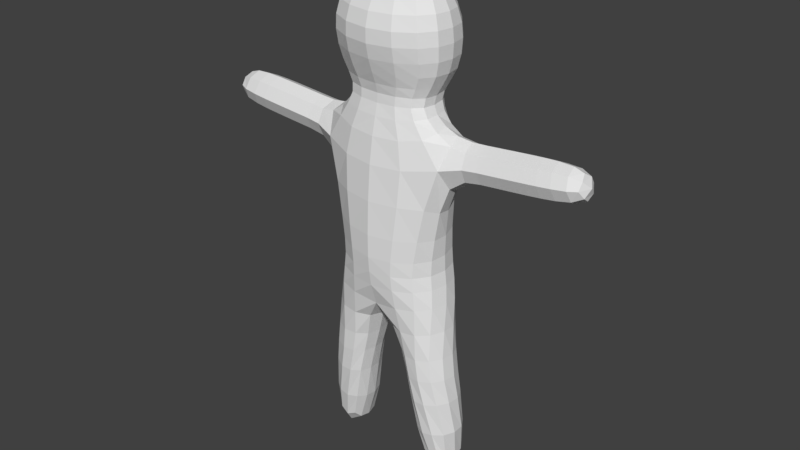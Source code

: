 # Source: rig2.blend  (saved by Blender 2.77.0; exported with 4.5.12 LTS)
import bpy
from mathutils import Matrix  # noqa: F401  (used for matrix-valued properties, if any)

bpy.ops.wm.read_factory_settings(use_empty=True)
scene = bpy.context.scene
scene.name = 'Scene'

# ---- collections
col_collection_1 = bpy.data.collections.new('Collection 1'); scene.collection.children.link(col_collection_1)

# ---- materials (node trees are filled in below, after node groups)
mat_material = bpy.data.materials.new('Material')
mat_material.alpha_threshold = 0.0
mat_material.use_transparent_shadow = False
mat_material.roughness = 0.5
mat_material.line_color = (0.0, 0.0, 0.0, 1.0)

# ---- material node trees

# ---- world
world_world = bpy.data.worlds.new('World'); scene.world = world_world
world_world.color = (0.05088, 0.05088, 0.05088)
world_world.use_sun_shadow = False
world_world.sun_shadow_jitter_overblur = 0.0
world_world.cycles.sampling_method = 'MANUAL'

# ---- meshes
me_cube_001 = bpy.data.meshes.new('Cube.001')
me_cube_001.from_pydata([(-0.4607, -0.06645, 0.7374), (-0.4351, -0.3627, 0.7941), (-0.641, -0.006945, 1.157), (-0.5645, -0.3363, 1.158), (-0.5474, 0.331, 1.154), (-0.4052, 0.2706, 0.9534), (-0.7933, -0.251, -3.324), (-0.636, -0.0163, -0.9287), (-0.5114, 0.2504, -3.378), (-0.5684, -0.4372, -1.2), (-0.6036, 0.2832, -1.197), (-0.547, 0.2877, 0.3224), (-0.6102, -0.01916, 0.02652), (-0.7869, -0.3207, 0.3484), (-0.936, -0.001282, -3.296), (-0.5097, -0.25, -3.378), (-0.4763, -0.402, -0.9287), (-0.4763, 0.3694, -0.9287), (-0.7314, -0.01386, 0.645), (-1.092, 0.2899, 0.3714), (-1.156, -0.017, 0.07556), (-1.093, -0.3195, 0.3759), (-1.029, -0.01268, 0.6718), (-1.32, 0.2908, 0.3919), (-1.383, -0.0161, 0.09602), (-1.32, -0.3186, 0.3964), (-1.257, -0.01178, 0.6922), (-1.581, 0.2918, 0.4154), (-1.644, -0.01507, 0.1195), (-1.581, -0.3176, 0.4198), (-1.518, -0.01075, 0.7157), (-1.854, 0.2871, 0.4399), (-1.916, -0.01395, 0.1497), (-1.854, -0.3107, 0.4443), (-1.792, -0.009714, 0.7345), (-2.155, -0.008723, 0.7109), (-2.206, -0.2529, 0.4755), (-2.256, -0.01216, 0.2366), (-2.205, 0.232, 0.472), (-0.6265, -0.01736, -0.5757), (-0.5269, 0.2689, -0.4879), (-0.5602, -0.38, -0.5835), (-0.3687, 0.000702, -3.405), (-0.6938, -0.01113, -1.189), (-0.795, 0.2494, -3.323), (-0.3011, -0.33, -2.296), (-0.5567, -0.3936, -2.321), (-0.819, -0.1809, -2.287), (-0.7693, 0.1543, -2.307), (-0.4574, 0.2767, -2.361), (-0.3011, 0.005219, -2.316), (-0.1927, -0.2686, -1.929), (-0.7498, -0.2365, -1.911), (-0.1927, 0.06771, -1.949), (-0.4685, -0.4197, -1.942), (-0.7349, 0.09982, -1.93), (-0.4388, 0.2528, -1.981), (-0.4052, -0.3219, 0.9534), (-0.4308, -0.02569, 0.8967), (-0.4351, 0.2298, 0.7941), (-0.6672, -0.03901, 1.766), (-0.5486, -0.3955, 1.763), (-0.535, 0.323, 1.757), (-0.4729, -0.0465, 2.087), (-0.3994, -0.2338, 2.084), (-0.3938, 0.1426, 2.08), (-0.5843, -0.4223, 1.486), (-0.6983, -0.02548, 1.487), (-0.5667, 0.3794, 1.48), (0.0, -0.3848, 0.7374), (0.4607, -0.06645, 0.7374), (0.0, 0.2519, 0.7374), (0.4351, -0.3627, 0.7941), (0.0, -0.4644, 1.131), (0.641, -0.006945, 1.157), (0.0, 0.4726, 1.118), (0.5645, -0.3363, 1.158), (0.5474, 0.331, 1.154), (0.4052, 0.2706, 0.9534), (0.7933, -0.251, -3.324), (0.0, -0.5617, -0.9287), (0.636, -0.0163, -0.9287), (0.5114, 0.2504, -3.378), (0.5684, -0.4372, -1.2), (0.6036, 0.2832, -1.197), (0.547, 0.2877, 0.3224), (0.0, 0.4063, 0.3892), (0.6102, -0.01916, 0.02652), (0.7869, -0.3207, 0.3484), (0.0, -0.5688, 0.3094), (0.0, 0.5291, -0.9287), (0.936, -0.001282, -3.296), (0.5097, -0.25, -3.378), (0.4763, -0.402, -0.9287), (0.4763, 0.3694, -0.9287), (0.7314, -0.01386, 0.645), (1.092, 0.2899, 0.3714), (1.156, -0.017, 0.07556), (1.093, -0.3195, 0.3759), (1.029, -0.01268, 0.6718), (1.32, 0.2908, 0.3919), (1.383, -0.0161, 0.09602), (1.32, -0.3186, 0.3964), (1.257, -0.01178, 0.6922), (1.581, 0.2918, 0.4154), (1.644, -0.01507, 0.1195), (1.581, -0.3176, 0.4198), (1.518, -0.01075, 0.7157), (1.854, 0.2871, 0.4399), (1.916, -0.01395, 0.1497), (1.854, -0.3107, 0.4443), (1.792, -0.009714, 0.7345), (2.155, -0.008723, 0.7109), (2.206, -0.2529, 0.4755), (2.256, -0.01216, 0.2366), (2.205, 0.232, 0.472), (0.0, 0.4056, -0.5904), (0.6265, -0.01736, -0.5757), (0.0, -0.6053, -0.6298), (0.5269, 0.2689, -0.4879), (0.5602, -0.38, -0.5835), (0.0, 0.4298, -1.273), (0.3687, 0.000702, -3.405), (0.0, -0.4687, -1.273), (0.6938, -0.01113, -1.189), (0.795, 0.2494, -3.323), (0.0, -0.0163, -1.213), (0.3011, -0.33, -2.296), (0.5567, -0.3936, -2.321), (0.819, -0.1809, -2.287), (0.7693, 0.1543, -2.307), (0.4574, 0.2767, -2.361), (0.3011, 0.005219, -2.316), (0.1927, -0.2686, -1.929), (0.7498, -0.2365, -1.911), (0.1927, 0.06771, -1.949), (0.4685, -0.4197, -1.942), (0.7349, 0.09982, -1.93), (0.4388, 0.2528, -1.981), (0.4052, -0.3219, 0.9534), (0.0, 0.2899, 0.9648), (0.4308, -0.02569, 0.8967), (0.0, -0.3286, 0.9276), (0.4351, 0.2298, 0.7941), (0.0, -0.5487, 1.742), (0.6672, -0.03901, 1.766), (0.0, 0.5164, 1.735), (0.5486, -0.3955, 1.763), (0.535, 0.323, 1.757), (0.0, -0.3189, 2.075), (0.4729, -0.0465, 2.087), (0.0, 0.2568, 2.074), (0.3994, -0.2338, 2.084), (0.3938, 0.1426, 2.08), (0.0, -0.03138, 2.162), (0.5843, -0.4223, 1.486), (0.6983, -0.02548, 1.487), (0.0, -0.5856, 1.458), (0.5667, 0.3794, 1.48), (0.0, 0.5746, 1.447)], [], [(41, 39, 7, 16), (1, 69, 142, 57), (71, 59, 5, 140), (0, 1, 57, 58), (40, 116, 90, 17), (58, 57, 3, 2), (5, 58, 2, 4), (57, 142, 73, 3), (140, 5, 4, 75), (59, 0, 58, 5), (45, 46, 6, 15), (46, 47, 14, 6), (39, 40, 17, 7), (118, 41, 16, 80), (69, 1, 13, 89), (0, 59, 11, 18), (59, 71, 86, 11), (1, 0, 18, 13), (43, 9, 16, 7), (9, 123, 80, 16), (121, 10, 17, 90), (10, 43, 7, 17), (13, 18, 22, 21), (12, 13, 21, 20), (19, 20, 24, 23), (21, 22, 26, 25), (11, 12, 20, 19), (18, 11, 19, 22), (26, 23, 27, 30), (23, 24, 28, 27), (22, 19, 23, 26), (20, 21, 25, 24), (28, 29, 33, 32), (30, 27, 31, 34), (24, 25, 29, 28), (25, 26, 30, 29), (29, 30, 34, 33), (27, 28, 32, 31), (34, 31, 38, 35), (31, 32, 37, 38), (33, 34, 35, 36), (32, 33, 36, 37), (36, 35, 38, 37), (89, 13, 41, 118), (12, 11, 40, 39), (11, 86, 116, 40), (13, 12, 39, 41), (47, 48, 44, 14), (48, 49, 8, 44), (42, 14, 44, 8), (42, 15, 6, 14), (49, 50, 42, 8), (45, 15, 42, 50), (51, 45, 50, 53), (56, 53, 50, 49), (55, 56, 49, 48), (52, 55, 48, 47), (54, 52, 47, 46), (51, 54, 46, 45), (123, 9, 54, 51), (9, 43, 52, 54), (43, 10, 55, 52), (10, 121, 56, 55), (121, 126, 53, 56), (123, 51, 53, 126), (67, 66, 61, 60), (66, 157, 144, 61), (68, 67, 60, 62), (159, 68, 62, 146), (60, 61, 64, 63), (61, 144, 149, 64), (62, 60, 63, 65), (146, 62, 65, 151), (154, 151, 65, 63), (149, 154, 63, 64), (75, 4, 68, 159), (4, 2, 67, 68), (3, 73, 157, 66), (2, 3, 66, 67), (120, 93, 81, 117), (72, 139, 142, 69), (71, 140, 78, 143), (70, 141, 139, 72), (119, 94, 90, 116), (141, 74, 76, 139), (78, 77, 74, 141), (139, 76, 73, 142), (140, 75, 77, 78), (143, 78, 141, 70), (127, 92, 79, 128), (128, 79, 91, 129), (117, 81, 94, 119), (118, 80, 93, 120), (69, 89, 88, 72), (70, 95, 85, 143), (143, 85, 86, 71), (72, 88, 95, 70), (124, 81, 93, 83), (83, 93, 80, 123), (121, 90, 94, 84), (84, 94, 81, 124), (88, 98, 99, 95), (87, 97, 98, 88), (96, 100, 101, 97), (98, 102, 103, 99), (85, 96, 97, 87), (95, 99, 96, 85), (103, 107, 104, 100), (100, 104, 105, 101), (99, 103, 100, 96), (97, 101, 102, 98), (105, 109, 110, 106), (107, 111, 108, 104), (101, 105, 106, 102), (102, 106, 107, 103), (106, 110, 111, 107), (104, 108, 109, 105), (111, 112, 115, 108), (108, 115, 114, 109), (110, 113, 112, 111), (109, 114, 113, 110), (113, 114, 115, 112), (89, 118, 120, 88), (87, 117, 119, 85), (85, 119, 116, 86), (88, 120, 117, 87), (129, 91, 125, 130), (130, 125, 82, 131), (122, 82, 125, 91), (122, 91, 79, 92), (131, 82, 122, 132), (127, 132, 122, 92), (133, 135, 132, 127), (138, 131, 132, 135), (137, 130, 131, 138), (134, 129, 130, 137), (136, 128, 129, 134), (133, 127, 128, 136), (123, 133, 136, 83), (83, 136, 134, 124), (124, 134, 137, 84), (84, 137, 138, 121), (121, 138, 135, 126), (123, 126, 135, 133), (156, 145, 147, 155), (155, 147, 144, 157), (158, 148, 145, 156), (159, 146, 148, 158), (145, 150, 152, 147), (147, 152, 149, 144), (148, 153, 150, 145), (146, 151, 153, 148), (154, 150, 153, 151), (149, 152, 150, 154), (75, 159, 158, 77), (77, 158, 156, 74), (76, 155, 157, 73), (74, 156, 155, 76)])
_uv = me_cube_001.uv_layers.new(name='UVMap')
_uv.uv.foreach_set('vector', [0.5114, 0.1077, 0.4609, 0.1031, 0.4662, 0.05316, 0.5242, 0.06125, 0.06079, 0.3017, 0.1164, 0.2822, 0.1221, 0.3081, 0.06922, 0.3227, 0.3286, 0.2786, 0.3962, 0.2981, 0.3839, 0.3214, 0.3241, 0.3136, 0.4424, 0.3104, 0.4759, 0.3346, 0.4615, 0.3526, 0.4281, 0.3282, 0.4172, 0.1119, 0.3409, 0.09485, 0.3423, 0.04696, 0.4079, 0.04903, 0.9322, 0.1096, 0.9812, 0.1132, 0.9845, 0.1553, 0.9335, 0.1584, 0.8849, 0.1226, 0.9322, 0.1096, 0.9335, 0.1584, 0.8895, 0.1578, 0.5462, 0.1083, 0.6081, 0.1061, 0.6046, 0.1404, 0.5206, 0.1386, 0.8222, 0.1125, 0.8849, 0.1226, 0.8895, 0.1578, 0.8211, 0.145, 0.3962, 0.2981, 0.4424, 0.3104, 0.4281, 0.3282, 0.3839, 0.3214, 0.1479, 0.8215, 0.1193, 0.802, 0.151, 0.6722, 0.1867, 0.6824, 0.3702, 0.8553, 0.3269, 0.8507, 0.3312, 0.7176, 0.3679, 0.723, 0.4609, 0.1031, 0.4172, 0.1119, 0.4079, 0.04903, 0.4662, 0.05316, 0.08893, 0.1059, 0.009856, 0.122, 0.01642, 0.07371, 0.08349, 0.06686, 0.1164, 0.2822, 0.06079, 0.3017, 0.0002038, 0.2529, 0.1034, 0.2244, 0.4424, 0.3104, 0.3962, 0.2981, 0.41, 0.224, 0.4544, 0.2725, 0.3962, 0.2981, 0.3286, 0.2786, 0.3345, 0.2269, 0.41, 0.224, 0.4759, 0.3346, 0.4424, 0.3104, 0.4544, 0.2725, 0.5128, 0.2663, 0.4695, 0.01594, 0.5298, 0.02266, 0.5242, 0.06125, 0.4662, 0.05316, 0.0002038, 0.03831, 0.07549, 0.02001, 0.08349, 0.06686, 0.01642, 0.07371, 0.3438, 0.0002038, 0.4279, 0.0121, 0.4079, 0.04903, 0.3423, 0.04696, 0.4279, 0.0121, 0.4695, 0.01594, 0.4662, 0.05316, 0.4079, 0.04903, 0.264, 0.3507, 0.2676, 0.4099, 0.2267, 0.4094, 0.2216, 0.3507, 0.2872, 0.5287, 0.2554, 0.5859, 0.2134, 0.5828, 0.2128, 0.5244, 0.2206, 0.467, 0.2128, 0.5244, 0.1824, 0.5222, 0.1903, 0.4659, 0.2216, 0.3507, 0.2267, 0.4094, 0.1961, 0.4093, 0.1902, 0.351, 0.2948, 0.4699, 0.2872, 0.5287, 0.2128, 0.5244, 0.2206, 0.467, 0.2676, 0.4099, 0.2948, 0.4699, 0.2206, 0.467, 0.2267, 0.4094, 0.1961, 0.4093, 0.1903, 0.4659, 0.1564, 0.4647, 0.1616, 0.4096, 0.1903, 0.4659, 0.1824, 0.5222, 0.148, 0.5193, 0.1564, 0.4647, 0.2267, 0.4094, 0.2206, 0.467, 0.1903, 0.4659, 0.1961, 0.4093, 0.2128, 0.5244, 0.2134, 0.5828, 0.1822, 0.5803, 0.1824, 0.5222, 0.148, 0.5193, 0.1463, 0.5769, 0.1089, 0.5714, 0.1129, 0.5154, 0.1616, 0.4096, 0.1564, 0.4647, 0.1218, 0.4636, 0.1265, 0.4108, 0.1824, 0.5222, 0.1822, 0.5803, 0.1463, 0.5769, 0.148, 0.5193, 0.1902, 0.351, 0.1961, 0.4093, 0.1616, 0.4096, 0.154, 0.3523, 0.154, 0.3523, 0.1616, 0.4096, 0.1265, 0.4108, 0.116, 0.3559, 0.1564, 0.4647, 0.148, 0.5193, 0.1129, 0.5154, 0.1218, 0.4636, 0.1265, 0.4108, 0.1218, 0.4636, 0.07485, 0.462, 0.07767, 0.4142, 0.1218, 0.4636, 0.1129, 0.5154, 0.06745, 0.5088, 0.07485, 0.462, 0.116, 0.3559, 0.1265, 0.4108, 0.07767, 0.4142, 0.06777, 0.3677, 0.1129, 0.5154, 0.1089, 0.5714, 0.06099, 0.5563, 0.06745, 0.5088, 0.06099, 0.5563, 0.01355, 0.5498, 0.02001, 0.5024, 0.06745, 0.5088, 0.1034, 0.2244, 0.0002038, 0.2529, 0.009856, 0.122, 0.08893, 0.1059, 0.4542, 0.1862, 0.41, 0.224, 0.4172, 0.1119, 0.4609, 0.1031, 0.41, 0.224, 0.3345, 0.2269, 0.3409, 0.09485, 0.4172, 0.1119, 0.4935, 0.2379, 0.4542, 0.1862, 0.4609, 0.1031, 0.5114, 0.1077, 0.3269, 0.8507, 0.283, 0.8417, 0.2951, 0.7082, 0.3312, 0.7176, 0.283, 0.8417, 0.2381, 0.831, 0.2591, 0.6973, 0.2951, 0.7082, 0.2134, 0.6566, 0.1421, 0.6361, 0.1688, 0.6103, 0.2045, 0.6206, 0.2134, 0.6566, 0.1867, 0.6824, 0.151, 0.6722, 0.1421, 0.6361, 0.2381, 0.831, 0.1936, 0.8321, 0.2226, 0.6878, 0.2591, 0.6973, 0.1479, 0.8215, 0.1867, 0.6824, 0.2226, 0.6878, 0.1936, 0.8321, 0.1367, 0.8742, 0.1479, 0.8215, 0.1936, 0.8321, 0.1835, 0.8888, 0.2306, 0.8877, 0.1835, 0.8888, 0.1936, 0.8321, 0.2381, 0.831, 0.2814, 0.8954, 0.2306, 0.8877, 0.2381, 0.831, 0.283, 0.8417, 0.3286, 0.9017, 0.2814, 0.8954, 0.283, 0.8417, 0.3269, 0.8507, 0.3728, 0.9041, 0.3286, 0.9017, 0.3269, 0.8507, 0.3702, 0.8553, 0.1367, 0.8742, 0.1033, 0.8481, 0.1193, 0.802, 0.1479, 0.8215, 0.07937, 0.9532, 0.02191, 0.9041, 0.1033, 0.8481, 0.1367, 0.8742, 0.3547, 0.9989, 0.298, 0.9975, 0.3286, 0.9017, 0.3728, 0.9041, 0.298, 0.9975, 0.2586, 0.9987, 0.2814, 0.8954, 0.3286, 0.9017, 0.2586, 0.9987, 0.183, 0.9989, 0.2306, 0.8877, 0.2814, 0.8954, 0.183, 0.9989, 0.1295, 0.9808, 0.1835, 0.8888, 0.2306, 0.8877, 0.07937, 0.9532, 0.1367, 0.8742, 0.1835, 0.8888, 0.1295, 0.9808, 0.9346, 0.2028, 0.9943, 0.211, 0.9817, 0.2546, 0.9297, 0.239, 0.5181, 0.1913, 0.6033, 0.187, 0.6049, 0.2232, 0.5252, 0.2345, 0.885, 0.1958, 0.9346, 0.2028, 0.9297, 0.239, 0.8838, 0.2285, 0.8192, 0.1861, 0.885, 0.1958, 0.8838, 0.2285, 0.817, 0.2204, 0.9297, 0.239, 0.9817, 0.2546, 0.9424, 0.3051, 0.9135, 0.2909, 0.5252, 0.2345, 0.6049, 0.2232, 0.6132, 0.2793, 0.5502, 0.2915, 0.8838, 0.2285, 0.9297, 0.239, 0.9135, 0.2909, 0.8807, 0.2847, 0.817, 0.2204, 0.8838, 0.2285, 0.8807, 0.2847, 0.8113, 0.2862, 0.6115, 0.3256, 0.6098, 0.372, 0.5489, 0.3512, 0.5376, 0.3208, 0.6132, 0.2793, 0.6115, 0.3256, 0.5376, 0.3208, 0.5502, 0.2915, 0.8211, 0.145, 0.8895, 0.1578, 0.885, 0.1958, 0.8192, 0.1861, 0.8895, 0.1578, 0.9335, 0.1584, 0.9346, 0.2028, 0.885, 0.1958, 0.5206, 0.1386, 0.6046, 0.1404, 0.6033, 0.187, 0.5181, 0.1913, 0.9335, 0.1584, 0.9845, 0.1553, 0.9943, 0.211, 0.9346, 0.2028, 0.1707, 0.1018, 0.155, 0.05226, 0.2174, 0.0464, 0.2217, 0.09695, 0.1758, 0.2757, 0.1775, 0.2988, 0.1221, 0.3081, 0.1164, 0.2822, 0.3286, 0.2786, 0.3241, 0.3136, 0.2644, 0.3061, 0.2603, 0.2807, 0.2157, 0.274, 0.22, 0.2958, 0.1775, 0.2988, 0.1758, 0.2757, 0.2647, 0.1069, 0.2768, 0.04508, 0.3423, 0.04696, 0.3409, 0.09485, 0.712, 0.1071, 0.7149, 0.1523, 0.6772, 0.1526, 0.6675, 0.1207, 0.7594, 0.1183, 0.7538, 0.1527, 0.7149, 0.1523, 0.712, 0.1071, 0.6675, 0.1207, 0.6772, 0.1526, 0.6046, 0.1404, 0.6081, 0.1061, 0.8222, 0.1125, 0.8211, 0.145, 0.7538, 0.1527, 0.7594, 0.1183, 0.2603, 0.2807, 0.2644, 0.3061, 0.22, 0.2958, 0.2157, 0.274, 0.5981, 0.8215, 0.5594, 0.6824, 0.5951, 0.6722, 0.6267, 0.802, 0.3759, 0.8553, 0.3782, 0.723, 0.4149, 0.7176, 0.4191, 0.8507, 0.2217, 0.09695, 0.2174, 0.0464, 0.2768, 0.04508, 0.2647, 0.1069, 0.08893, 0.1059, 0.08349, 0.06686, 0.155, 0.05226, 0.1707, 0.1018, 0.1164, 0.2822, 0.1034, 0.2244, 0.1946, 0.2132, 0.1758, 0.2757, 0.2157, 0.274, 0.222, 0.2434, 0.2636, 0.2116, 0.2603, 0.2807, 0.2603, 0.2807, 0.2636, 0.2116, 0.3345, 0.2269, 0.3286, 0.2786, 0.1758, 0.2757, 0.1946, 0.2132, 0.222, 0.2434, 0.2157, 0.274, 0.2165, 0.008081, 0.2174, 0.0464, 0.155, 0.05226, 0.1542, 0.01048, 0.1542, 0.01048, 0.155, 0.05226, 0.08349, 0.06686, 0.07549, 0.02001, 0.3438, 0.0002038, 0.3423, 0.04696, 0.2768, 0.04508, 0.2589, 0.006812, 0.2589, 0.006812, 0.2768, 0.04508, 0.2174, 0.0464, 0.2165, 0.008081, 0.3515, 0.3505, 0.3937, 0.3536, 0.3844, 0.4118, 0.3436, 0.4094, 0.3155, 0.5264, 0.39, 0.5275, 0.3852, 0.5858, 0.3431, 0.5858, 0.3863, 0.4697, 0.4166, 0.4708, 0.4205, 0.5275, 0.39, 0.5275, 0.3937, 0.3536, 0.4251, 0.3562, 0.415, 0.4139, 0.3844, 0.4118, 0.3122, 0.4672, 0.3863, 0.4697, 0.39, 0.5275, 0.3155, 0.5264, 0.3436, 0.4094, 0.3844, 0.4118, 0.3863, 0.4697, 0.3122, 0.4672, 0.415, 0.4139, 0.4493, 0.4167, 0.4506, 0.472, 0.4166, 0.4708, 0.4166, 0.4708, 0.4506, 0.472, 0.455, 0.5271, 0.4205, 0.5275, 0.3844, 0.4118, 0.415, 0.4139, 0.4166, 0.4708, 0.3863, 0.4697, 0.39, 0.5275, 0.4205, 0.5275, 0.4165, 0.5855, 0.3852, 0.5858, 0.455, 0.5271, 0.4903, 0.5258, 0.4902, 0.5819, 0.4525, 0.5846, 0.4493, 0.4167, 0.4842, 0.4204, 0.4851, 0.4734, 0.4506, 0.472, 0.4205, 0.5275, 0.455, 0.5271, 0.4525, 0.5846, 0.4165, 0.5855, 0.4251, 0.3562, 0.4611, 0.3601, 0.4493, 0.4167, 0.415, 0.4139, 0.4611, 0.3601, 0.4987, 0.3664, 0.4842, 0.4204, 0.4493, 0.4167, 0.4506, 0.472, 0.4851, 0.4734, 0.4903, 0.5258, 0.455, 0.5271, 0.4842, 0.4204, 0.5327, 0.4273, 0.5321, 0.4752, 0.4851, 0.4734, 0.4851, 0.4734, 0.5321, 0.4752, 0.5361, 0.5224, 0.4903, 0.5258, 0.4987, 0.3664, 0.546, 0.3817, 0.5327, 0.4273, 0.4842, 0.4204, 0.4903, 0.5258, 0.5361, 0.5224, 0.5391, 0.5702, 0.4902, 0.5819, 0.5391, 0.5702, 0.5361, 0.5224, 0.5839, 0.5194, 0.5869, 0.5672, 0.1034, 0.2244, 0.08893, 0.1059, 0.1707, 0.1018, 0.1946, 0.2132, 0.2271, 0.1757, 0.2217, 0.09695, 0.2647, 0.1069, 0.2636, 0.2116, 0.2636, 0.2116, 0.2647, 0.1069, 0.3409, 0.09485, 0.3345, 0.2269, 0.1946, 0.2132, 0.1707, 0.1018, 0.2217, 0.09695, 0.2271, 0.1757, 0.4191, 0.8507, 0.4149, 0.7176, 0.4509, 0.7082, 0.4631, 0.8417, 0.4631, 0.8417, 0.4509, 0.7082, 0.4869, 0.6973, 0.508, 0.831, 0.5326, 0.6566, 0.5416, 0.6206, 0.5773, 0.6103, 0.604, 0.6361, 0.5326, 0.6566, 0.604, 0.6361, 0.5951, 0.6722, 0.5594, 0.6824, 0.508, 0.831, 0.4869, 0.6973, 0.5235, 0.6878, 0.5525, 0.8321, 0.5981, 0.8215, 0.5525, 0.8321, 0.5235, 0.6878, 0.5594, 0.6824, 0.6093, 0.8742, 0.5626, 0.8888, 0.5525, 0.8321, 0.5981, 0.8215, 0.5155, 0.8877, 0.508, 0.831, 0.5525, 0.8321, 0.5626, 0.8888, 0.4646, 0.8954, 0.4631, 0.8417, 0.508, 0.831, 0.5155, 0.8877, 0.4175, 0.9017, 0.4191, 0.8507, 0.4631, 0.8417, 0.4646, 0.8954, 0.3732, 0.9041, 0.3759, 0.8553, 0.4191, 0.8507, 0.4175, 0.9017, 0.6093, 0.8742, 0.5981, 0.8215, 0.6267, 0.802, 0.6428, 0.8481, 0.6667, 0.9532, 0.6093, 0.8742, 0.6428, 0.8481, 0.7242, 0.9041, 0.3914, 0.9989, 0.3732, 0.9041, 0.4175, 0.9017, 0.4481, 0.9975, 0.4481, 0.9975, 0.4175, 0.9017, 0.4646, 0.8954, 0.4875, 0.9987, 0.4875, 0.9987, 0.4646, 0.8954, 0.5155, 0.8877, 0.5631, 0.9989, 0.5631, 0.9989, 0.5155, 0.8877, 0.5626, 0.8888, 0.6165, 0.9808, 0.6667, 0.9532, 0.6165, 0.9808, 0.5626, 0.8888, 0.6093, 0.8742, 0.7125, 0.1888, 0.7109, 0.2188, 0.6711, 0.2188, 0.6706, 0.1891, 0.6706, 0.1891, 0.6711, 0.2188, 0.6049, 0.2232, 0.6033, 0.187, 0.7553, 0.188, 0.7521, 0.218, 0.7109, 0.2188, 0.7125, 0.1888, 0.8192, 0.1861, 0.817, 0.2204, 0.7521, 0.218, 0.7553, 0.188, 0.7109, 0.2188, 0.7103, 0.2695, 0.6781, 0.2734, 0.6711, 0.2188, 0.6711, 0.2188, 0.6781, 0.2734, 0.6132, 0.2793, 0.6049, 0.2232, 0.7521, 0.218, 0.7432, 0.2726, 0.7103, 0.2695, 0.7109, 0.2188, 0.817, 0.2204, 0.8113, 0.2862, 0.7432, 0.2726, 0.7521, 0.218, 0.6115, 0.3256, 0.6855, 0.3261, 0.672, 0.3556, 0.6098, 0.372, 0.6132, 0.2793, 0.6751, 0.296, 0.6855, 0.3261, 0.6115, 0.3256, 0.8211, 0.145, 0.8192, 0.1861, 0.7553, 0.188, 0.7538, 0.1527, 0.7538, 0.1527, 0.7553, 0.188, 0.7125, 0.1888, 0.7149, 0.1523, 0.6772, 0.1526, 0.6706, 0.1891, 0.6033, 0.187, 0.6046, 0.1404, 0.7149, 0.1523, 0.7125, 0.1888, 0.6706, 0.1891, 0.6772, 0.1526])
me_cube_001.materials.append(mat_material)
me_cube_001.use_remesh_preserve_volume = False
me_cube_001.use_remesh_preserve_attributes = False
me_cube_001.use_mirror_vertex_groups = False
me_cube_001.use_paint_bone_selection = False
me_cube_001.use_paint_mask = True
me_cube_001.update()
arm_armature_001 = bpy.data.armatures.new('Armature.001')  # bones are not reproduced

# ---- objects
ob_metarig = bpy.data.objects.new('metarig', arm_armature_001)
ob_cube_001 = bpy.data.objects.new('Cube.001', me_cube_001)

# ---- transforms, parenting, visibility, modifiers, constraints
ob_metarig.location = (0.0, 0.0, 0.0)
ob_metarig.show_in_front = True
ob_metarig.lineart.crease_threshold = 0.0
ob_cube_001.parent = ob_metarig
ob_cube_001.location = (0.0, 0.0, 1.265)
ob_cube_001.scale = (0.3805, 0.3805, 0.3805)
ob_cube_001.lock_rotations_4d = False
ob_cube_001.empty_display_type = 'ARROWS'
ob_cube_001.lineart.crease_threshold = 0.0
_vg = ob_cube_001.vertex_groups.new(name='Hips')
for _i, _w in zip([9, 10, 16, 17, 51, 53, 56, 80, 83, 84, 90, 93, 94, 116, 118, 121, 123, 126, 133, 135, 138], [0.07166, 0.06303, 0.08016, 0.09877, 0.0509, 0.05816, 0.002669, 0.6168, 0.07138, 0.06277, 0.6014, 0.08012, 0.09873, 0.06462, 0.07975, 0.7182, 0.7168, 0.7109, 0.05298, 0.06064, 0.003952]): _vg.add([_i], _w, 'REPLACE')
_vg = ob_cube_001.vertex_groups.new(name='Spine')
for _i, _w in zip([7, 12, 16, 17, 39, 40, 41, 80, 81, 86, 87, 89, 90, 93, 94, 116, 117, 118, 119, 120], [0.08995, 0.1305, 0.1113, 0.1133, 0.6384, 0.6948, 0.6886, 0.1341, 0.08993, 0.05548, 0.1305, 0.06023, 0.1352, 0.1113, 0.1133, 0.7865, 0.6384, 0.7482, 0.6948, 0.6886]): _vg.add([_i], _w, 'REPLACE')
_vg = ob_cube_001.vertex_groups.new(name='Chest')
for _i, _w in zip([11, 13, 41, 59, 69, 71, 85, 86, 88, 89, 116, 118, 120, 143], [0.03746, 0.02364, 0.01452, 0.008456, 0.09087, 0.07653, 0.03746, 0.7007, 0.02364, 0.7283, 0.05534, 0.05961, 0.01452, 0.008456]): _vg.add([_i], _w, 'REPLACE')
_vg = ob_cube_001.vertex_groups.new(name='Neck')
for _i, _w in zip([0, 1, 2, 3, 4, 5, 57, 58, 59, 66, 67, 68, 69, 70, 71, 72, 73, 74, 75, 76, 77, 78, 86, 89, 139, 140, 141, 142, 143, 155, 156, 157, 158], [0.1224, 0.2449, 0.116, 0.1805, 0.05863, 0.1082, 0.4862, 0.3048, 0.1169, 0.06313, 0.04125, 0.003429, 0.7298, 0.1224, 0.5979, 0.2449, 0.2054, 0.116, 0.0578, 0.1805, 0.05863, 0.1082, 0.04728, 0.07601, 0.4862, 0.1534, 0.3048, 0.7182, 0.1169, 0.06313, 0.04125, 0.05964, 0.003429]): _vg.add([_i], _w, 'REPLACE')
_vg = ob_cube_001.vertex_groups.new(name='Head')
for _i, _w in zip([0, 1, 2, 3, 4, 5, 57, 58, 59, 60, 61, 62, 63, 64, 65, 66, 67, 68, 69, 70, 71, 72, 73, 74, 75, 76, 77, 78, 139, 140, 141, 142, 143, 144, 145, 146, 147, 148, 149, 150, 151, 152, 153, 154, 155, 156, 157, 158, 159], [0.1372, 0.09116, 0.793, 0.7319, 0.8465, 0.6526, 0.2877, 0.4554, 0.1759, 0.9662, 0.9646, 0.9738, 0.9884, 0.986, 0.9889, 0.9059, 0.9199, 0.9381, 0.04762, 0.1372, 0.1634, 0.09116, 0.754, 0.793, 0.8923, 0.7319, 0.8465, 0.6526, 0.2877, 0.7419, 0.4554, 0.1982, 0.1759, 0.9762, 0.9662, 0.9829, 0.9646, 0.9738, 0.9947, 0.9884, 0.995, 0.986, 0.9889, 0.9973, 0.9059, 0.9199, 0.9251, 0.9381, 0.9575]): _vg.add([_i], _w, 'REPLACE')
_vg = ob_cube_001.vertex_groups.new(name='ShoulderL')
for _i, _w in zip([69, 70, 71, 72, 74, 76, 77, 78, 85, 86, 87, 88, 89, 95, 96, 97, 98, 99, 117, 119, 120, 139, 140, 141, 142, 143, 155, 156, 158], [0.05992, 0.7022, 0.07608, 0.608, 0.08215, 0.0765, 0.08203, 0.2107, 0.8639, 0.08099, 0.6826, 0.8522, 0.05415, 0.8916, 0.05099, 0.05399, 0.06802, 0.08174, 0.1154, 0.1067, 0.07964, 0.2011, 0.03218, 0.2227, 0.009574, 0.6506, 0.002621, 0.01079, 0.009001]): _vg.add([_i], _w, 'REPLACE')
_vg = ob_cube_001.vertex_groups.new(name='UpperArmL')
for _i, _w in zip([85, 87, 88, 95, 96, 97, 98, 99, 100, 101, 102, 103, 104, 105, 106, 107], [0.02565, 0.1216, 0.06595, 0.07579, 0.9371, 0.921, 0.9134, 0.9059, 0.8969, 0.8751, 0.8741, 0.8955, 0.09537, 0.1008, 0.1116, 0.104]): _vg.add([_i], _w, 'REPLACE')
_vg = ob_cube_001.vertex_groups.new(name='LowerArmL')
for _i, _w in zip([100, 101, 102, 103, 104, 105, 106, 107, 108, 109, 110, 111, 112, 113, 114, 115], [0.09273, 0.1084, 0.1128, 0.09317, 0.8599, 0.8182, 0.8647, 0.8836, 0.5014, 0.1893, 0.8288, 0.8741, 0.07923, 0.1016, 0.03192, 0.06119]): _vg.add([_i], _w, 'REPLACE')
_vg = ob_cube_001.vertex_groups.new(name='HandL')
for _i, _w in zip([104, 105, 108, 109, 110, 111, 112, 113, 114, 115], [0.03822, 0.08009, 0.493, 0.8002, 0.1584, 0.1151, 0.9197, 0.8967, 0.9575, 0.938]): _vg.add([_i], _w, 'REPLACE')
_vg = ob_cube_001.vertex_groups.new(name='ThighL')
for _i, _w in zip([80, 81, 83, 84, 87, 90, 93, 94, 116, 117, 118, 119, 120, 121, 123, 124, 126, 127, 128, 129, 130, 131, 132, 133, 134, 135, 136, 137, 138], [0.1147, 0.8604, 0.8956, 0.9037, 0.0176, 0.1228, 0.772, 0.7446, 0.01011, 0.1857, 0.02535, 0.1313, 0.1481, 0.1278, 0.1306, 0.964, 0.1356, 0.04729, 0.02758, 0.02599, 0.04402, 0.0436, 0.03643, 0.8899, 0.953, 0.88, 0.946, 0.9352, 0.9029]): _vg.add([_i], _w, 'REPLACE')
_vg = ob_cube_001.vertex_groups.new(name='ShinL')
for _i, _w in zip([79, 82, 91, 92, 122, 125, 127, 128, 129, 130, 131, 132, 133, 134, 135, 136, 137, 138], [0.9972, 0.9972, 0.9994, 0.9965, 0.9996, 0.9974, 0.9484, 0.961, 0.9618, 0.9523, 0.9515, 0.954, 0.04175, 0.03686, 0.04331, 0.03944, 0.05682, 0.06385]): _vg.add([_i], _w, 'REPLACE')
_vg = ob_cube_001.vertex_groups.new(name='ShoulderR')
for _i, _w in zip([0, 1, 2, 3, 4, 5, 11, 12, 13, 18, 19, 20, 21, 22, 39, 40, 41, 57, 58, 59, 66, 67, 68, 69, 71, 86, 89, 140, 142], [0.7022, 0.608, 0.08215, 0.0765, 0.08203, 0.2107, 0.8639, 0.6826, 0.8522, 0.8916, 0.05099, 0.05399, 0.06802, 0.08174, 0.1154, 0.1067, 0.07964, 0.2011, 0.2227, 0.6506, 0.002622, 0.01079, 0.009002, 0.05992, 0.07608, 0.08099, 0.05415, 0.03218, 0.009574]): _vg.add([_i], _w, 'REPLACE')
_vg = ob_cube_001.vertex_groups.new(name='UpperArmR')
for _i, _w in zip([11, 12, 13, 18, 19, 20, 21, 22, 23, 24, 25, 26, 27, 28, 29, 30], [0.02565, 0.1216, 0.06595, 0.07579, 0.9371, 0.921, 0.9134, 0.9059, 0.8969, 0.8751, 0.8741, 0.8955, 0.09537, 0.1008, 0.1116, 0.104]): _vg.add([_i], _w, 'REPLACE')
_vg = ob_cube_001.vertex_groups.new(name='LowerArmR')
for _i, _w in zip([23, 24, 25, 26, 27, 28, 29, 30, 31, 32, 33, 34, 35, 36, 37, 38], [0.09273, 0.1084, 0.1128, 0.09317, 0.8599, 0.8182, 0.8647, 0.8836, 0.5014, 0.1893, 0.8288, 0.8741, 0.07923, 0.1016, 0.03192, 0.06119]): _vg.add([_i], _w, 'REPLACE')
_vg = ob_cube_001.vertex_groups.new(name='HandR')
for _i, _w in zip([27, 28, 31, 32, 33, 34, 35, 36, 37, 38], [0.03822, 0.08009, 0.493, 0.8002, 0.1584, 0.1151, 0.9197, 0.8967, 0.9575, 0.938]): _vg.add([_i], _w, 'REPLACE')
_vg = ob_cube_001.vertex_groups.new(name='ThighR')
for _i, _w in zip([7, 9, 10, 12, 16, 17, 39, 40, 41, 43, 45, 46, 47, 48, 49, 50, 51, 52, 53, 54, 55, 56, 80, 90, 116, 118, 121, 123, 126], [0.8603, 0.8951, 0.9032, 0.01759, 0.7719, 0.7445, 0.1857, 0.1313, 0.1481, 0.9633, 0.04478, 0.02787, 0.0287, 0.0452, 0.0429, 0.03348, 0.8941, 0.95, 0.8849, 0.9461, 0.9331, 0.9042, 0.1148, 0.1228, 0.01011, 0.02535, 0.1279, 0.1308, 0.1362]): _vg.add([_i], _w, 'REPLACE')
_vg = ob_cube_001.vertex_groups.new(name='ShinR')
for _i, _w in zip([6, 8, 14, 15, 42, 44, 45, 46, 47, 48, 49, 50, 51, 52, 53, 54, 55, 56], [0.9972, 0.9971, 0.9995, 0.9964, 0.9995, 0.9974, 0.9499, 0.9608, 0.9605, 0.9518, 0.9519, 0.9557, 0.03852, 0.04252, 0.03956, 0.0398, 0.05876, 0.06334]): _vg.add([_i], _w, 'REPLACE')
_vg = ob_cube_001.vertex_groups.new(name='hips')
for _i, _w in zip([7, 9, 10, 16, 17, 41, 51, 53, 80, 81, 83, 84, 90, 93, 94, 116, 118, 120, 121, 123, 126, 133, 135, 138], [0.006124, 0.08805, 0.06815, 0.08794, 0.09551, 0.002707, 0.05388, 0.05983, 0.5435, 0.005305, 0.08708, 0.06444, 0.7114, 0.08771, 0.09507, 0.06473, 0.07935, 0.002605, 0.923, 0.6639, 0.8531, 0.06376, 0.0752, 0.005827]): _vg.add([_i], _w, 'REPLACE')
_vg = ob_cube_001.vertex_groups.new(name='spine')
for _i, _w in zip([7, 12, 13, 16, 17, 39, 40, 41, 80, 81, 86, 87, 88, 90, 93, 94, 116, 117, 118, 119, 120], [0.1007, 0.121, 5.097e-05, 0.1336, 0.09122, 0.636, 0.7046, 0.6765, 0.1598, 0.1005, 0.04086, 0.1212, 0.0001357, 0.102, 0.1335, 0.09113, 0.8142, 0.636, 0.7183, 0.7046, 0.6765]): _vg.add([_i], _w, 'REPLACE')
_vg = ob_cube_001.vertex_groups.new(name='chest')
for _i, _w in zip([0, 1, 2, 3, 4, 5, 11, 57, 58, 59, 68, 69, 70, 71, 72, 73, 74, 75, 76, 77, 78, 85, 86, 116, 139, 140, 141, 142, 143, 158], [0.144, 0.1371, 0.04015, 0.02144, 0.07012, 0.1862, 0.05062, 0.0772, 0.1025, 0.5558, 0.00161, 0.5301, 0.1438, 0.8267, 0.137, 0.03907, 0.04013, 0.0633, 0.02142, 0.07012, 0.1862, 0.0506, 0.8115, 0.054, 0.07718, 0.1757, 0.1025, 0.1565, 0.5557, 0.001604]): _vg.add([_i], _w, 'REPLACE')
_vg = ob_cube_001.vertex_groups.new(name='neck')
for _i, _w in zip([0, 1, 2, 3, 4, 5, 57, 58, 59, 60, 61, 62, 63, 64, 65, 66, 67, 68, 69, 70, 71, 72, 73, 74, 75, 76, 77, 78, 139, 140, 141, 142, 143, 144, 145, 146, 147, 148, 150, 151, 152, 153, 155, 156, 157, 158, 159], [0.1972, 0.1978, 0.5922, 0.5995, 0.6116, 0.6193, 0.5887, 0.5709, 0.186, 0.09902, 0.08714, 0.1003, 0.026, 0.02946, 0.03759, 0.2202, 0.2311, 0.2421, 0.169, 0.197, 0.117, 0.1977, 0.6903, 0.5922, 0.7047, 0.5994, 0.6116, 0.6193, 0.5886, 0.7442, 0.5708, 0.6457, 0.186, 0.05997, 0.09902, 0.09249, 0.08714, 0.1003, 0.026, 0.007306, 0.02946, 0.03759, 0.2202, 0.2311, 0.1954, 0.2421, 0.2503]): _vg.add([_i], _w, 'REPLACE')
_vg = ob_cube_001.vertex_groups.new(name='head')
for _i, _w in zip([0, 1, 2, 3, 4, 5, 57, 58, 59, 60, 61, 62, 63, 64, 65, 66, 67, 68, 70, 72, 73, 74, 75, 76, 77, 78, 139, 140, 141, 142, 143, 144, 145, 146, 147, 148, 149, 150, 151, 152, 153, 154, 155, 156, 157, 158, 159], [0.01458, 0.0154, 0.2842, 0.2769, 0.2724, 0.09681, 0.1014, 0.09464, 0.007069, 0.8814, 0.8958, 0.8813, 0.9548, 0.9526, 0.9482, 0.7357, 0.722, 0.713, 0.01452, 0.01538, 0.2139, 0.2842, 0.2162, 0.2769, 0.2724, 0.09681, 0.1014, 0.05475, 0.09463, 0.07571, 0.007057, 0.9303, 0.8814, 0.8945, 0.8958, 0.8813, 0.9779, 0.9548, 0.9667, 0.9526, 0.9482, 0.9812, 0.7357, 0.722, 0.775, 0.713, 0.7178]): _vg.add([_i], _w, 'REPLACE')
_vg = ob_cube_001.vertex_groups.new(name='shoulder.L')
for _i, _w in zip([1, 13, 69, 70, 72, 74, 76, 78, 85, 86, 87, 88, 89, 95, 97, 98, 117, 118, 119, 120, 139, 141, 142, 143], [0.01074, 0.01202, 0.1193, 0.1256, 0.4536, 0.007879, 0.04611, 0.03495, 0.8617, 0.05707, 0.6875, 0.7537, 0.4634, 0.07469, 0.06775, 0.07486, 0.1266, 0.05273, 0.1052, 0.09592, 0.1435, 0.06956, 0.04564, 0.1216]): _vg.add([_i], _w, 'REPLACE')
_vg = ob_cube_001.vertex_groups.new(name='upper_arm.L')
for _i, _w in zip([70, 72, 74, 76, 78, 85, 87, 88, 95, 96, 97, 98, 99, 100, 101, 102, 103, 139, 141, 143], [0.488, 0.1365, 0.03959, 0.01053, 0.04749, 0.05539, 0.1208, 0.1506, 0.8846, 0.9293, 0.807, 0.7867, 0.9132, 0.07027, 0.1074, 0.1319, 0.096, 0.06701, 0.1535, 0.09685]): _vg.add([_i], _w, 'REPLACE')
_vg = ob_cube_001.vertex_groups.new(name='forearm.L')
for _i, _w in zip([96, 97, 98, 99, 100, 101, 102, 103, 104, 105, 106, 107, 108, 109, 110, 111], [0.0392, 0.1054, 0.1267, 0.07518, 0.9204, 0.8602, 0.8359, 0.8952, 0.9117, 0.8465, 0.8585, 0.9286, 0.07838, 0.09996, 0.1124, 0.07587]): _vg.add([_i], _w, 'REPLACE')
_vg = ob_cube_001.vertex_groups.new(name='hand.L')
for _i, _w in zip([104, 105, 106, 107, 108, 109, 110, 111, 112, 113, 114, 115], [0.08063, 0.1357, 0.1206, 0.06237, 0.9209, 0.8979, 0.885, 0.9232, 0.9877, 0.9806, 0.9892, 0.993]): _vg.add([_i], _w, 'REPLACE')
_vg = ob_cube_001.vertex_groups.new(name='shoulder.R')
for _i, _w in zip([0, 1, 2, 3, 5, 11, 12, 13, 18, 20, 21, 39, 40, 41, 57, 58, 59, 69, 72, 86, 88, 89, 118, 142], [0.1265, 0.4539, 0.008039, 0.04621, 0.03512, 0.8618, 0.6866, 0.7536, 0.07798, 0.05873, 0.07191, 0.1264, 0.1051, 0.09586, 0.1436, 0.06984, 0.1217, 0.1193, 0.01075, 0.05708, 0.01202, 0.4634, 0.05272, 0.04568]): _vg.add([_i], _w, 'REPLACE')
_vg = ob_cube_001.vertex_groups.new(name='upper_arm.R')
for _i, _w in zip([0, 1, 2, 3, 5, 11, 12, 13, 18, 19, 20, 21, 22, 23, 24, 25, 26, 57, 58, 59], [0.4865, 0.1362, 0.03933, 0.01036, 0.04721, 0.0554, 0.1236, 0.1513, 0.879, 0.9363, 0.8314, 0.7942, 0.9008, 0.06388, 0.09888, 0.1342, 0.114, 0.06683, 0.153, 0.09658]): _vg.add([_i], _w, 'REPLACE')
_vg = ob_cube_001.vertex_groups.new(name='forearm.R')
for _i, _w in zip([19, 20, 21, 22, 23, 24, 25, 26, 27, 28, 29, 30, 31, 32, 33, 34], [0.03098, 0.09278, 0.1227, 0.08548, 0.9286, 0.8736, 0.8337, 0.8745, 0.9219, 0.8506, 0.8526, 0.9186, 0.06809, 0.09274, 0.1193, 0.08467]): _vg.add([_i], _w, 'REPLACE')
_vg = ob_cube_001.vertex_groups.new(name='hand.R')
for _i, _w in zip([27, 28, 29, 30, 31, 32, 33, 34, 35, 36, 37, 38], [0.07194, 0.1333, 0.1254, 0.06978, 0.9314, 0.9054, 0.8778, 0.9141, 0.9838, 0.9778, 0.992, 0.993]): _vg.add([_i], _w, 'REPLACE')
_vg = ob_cube_001.vertex_groups.new(name='thigh.L')
for _i, _w in zip([80, 81, 83, 84, 87, 90, 93, 94, 117, 118, 119, 120, 121, 123, 124, 126, 127, 128, 129, 130, 131, 132, 133, 134, 135, 136, 137, 138], [0.1341, 0.8425, 0.8611, 0.9172, 0.01199, 0.08803, 0.7288, 0.7848, 0.1831, 0.03796, 0.1306, 0.1472, 0.02119, 0.1508, 0.9553, 0.06853, 0.06402, 0.0511, 0.01908, 0.0183, 0.02859, 0.04747, 0.8645, 0.9528, 0.8741, 0.9241, 0.9549, 0.9188]): _vg.add([_i], _w, 'REPLACE')
_vg = ob_cube_001.vertex_groups.new(name='shin.L')
for _i, _w in zip([79, 82, 91, 92, 122, 125, 127, 128, 129, 130, 131, 132, 133, 134, 135, 136, 137, 138], [0.5897, 0.8494, 0.2797, 0.207, 0.07255, 0.8553, 0.9085, 0.937, 0.9543, 0.9607, 0.9574, 0.9275, 0.05573, 0.03443, 0.03885, 0.05835, 0.02894, 0.05086]): _vg.add([_i], _w, 'REPLACE')
_vg = ob_cube_001.vertex_groups.new(name='foot.L')
for _i, _w in zip([79, 82, 91, 92, 122, 125], [0.4057, 0.1491, 0.7197, 0.788, 0.9273, 0.143]): _vg.add([_i], _w, 'REPLACE')
_vg = ob_cube_001.vertex_groups.new(name='heel.L')
_vg = ob_cube_001.vertex_groups.new(name='thigh.R')
for _i, _w in zip([7, 9, 10, 12, 16, 17, 39, 40, 41, 43, 45, 46, 47, 48, 49, 50, 51, 52, 53, 54, 55, 56, 80, 90, 118, 121, 123, 126], [0.8417, 0.8593, 0.912, 0.01185, 0.7284, 0.7842, 0.1829, 0.1305, 0.1471, 0.9507, 0.05184, 0.05286, 0.05258, 0.04483, 0.02007, 0.007114, 0.8835, 0.9411, 0.8997, 0.9281, 0.9421, 0.9241, 0.1341, 0.08796, 0.03795, 0.02123, 0.1517, 0.07024]): _vg.add([_i], _w, 'REPLACE')
_vg = ob_cube_001.vertex_groups.new(name='shin.R')
for _i, _w in zip([6, 8, 14, 15, 44, 45, 46, 47, 48, 49, 50, 51, 52, 53, 54, 55, 56], [0.7674, 0.0719, 0.5649, 0.6833, 0.6791, 0.9495, 0.9438, 0.9358, 0.9401, 0.9331, 0.9567, 0.05011, 0.05291, 0.02203, 0.05768, 0.05052, 0.04684]): _vg.add([_i], _w, 'REPLACE')
_vg = ob_cube_001.vertex_groups.new(name='foot.R')
for _i, _w in zip([6, 8, 14, 15, 42, 44], [0.105, 0.08051, 0.05894, 0.2751, 0.975, 0.01567]): _vg.add([_i], _w, 'REPLACE')
_vg = ob_cube_001.vertex_groups.new(name='heel.R')
for _i, _w in zip([6, 8, 14, 15, 44, 49], [0.1219, 0.8468, 0.3749, 0.02313, 0.2851, 0.01883]): _vg.add([_i], _w, 'REPLACE')
_m = ob_cube_001.modifiers.new('Subsurf', 'SUBSURF')
_m.uv_smooth = 'NONE'
_m.quality = 1
_m.render_levels = 1
_m.show_only_control_edges = False
_m = ob_cube_001.modifiers.new('Armature', 'ARMATURE')
_m = ob_cube_001.modifiers.new('Armature.001', 'ARMATURE')
_m.object = ob_metarig

# ---- collection membership
col_collection_1.objects.link(ob_metarig)
col_collection_1.objects.link(ob_cube_001)

# ---- scene / render settings (as saved in the file)
scene.frame_start = 1; scene.frame_end = 30; scene.frame_set(0)
scene.render.engine = 'BLENDER_EEVEE_NEXT'
scene.render.image_settings.file_format = 'FFMPEG'
scene.render.image_settings.color_mode = 'RGB'
scene.render.resolution_percentage = 50
scene.render.dither_intensity = 0.0
scene.cycles.use_denoising = False
scene.cycles.samples = 128
scene.cycles.sampling_pattern = 'TABULATED_SOBOL'
scene.cycles.light_sampling_threshold = 0.0
scene.cycles.use_adaptive_sampling = False
scene.cycles.use_light_tree = False
scene.cycles.blur_glossy = 0.0
scene.cycles.sample_clamp_indirect = 0.0
scene.view_settings.view_transform = 'Standard'
bpy.context.view_layer.update()

# ---- added for rendering (the .blend has no active camera and no usable light): camera, sun
cam_auto = bpy.data.cameras.new('AutoCamera')
cam_auto.lens = 50.0
cam_auto.sensor_width = 36.0
cam_auto.clip_end = 1000.0
ob_auto_camera = bpy.data.objects.new('AutoCamera', cam_auto)
scene.collection.objects.link(ob_auto_camera)
ob_auto_camera.location = (2.47448, -2.97572, 3.01825)
ob_auto_camera.rotation_euler = (1.09748, -7.21219e-08, 0.694738)
scene.camera = ob_auto_camera
light_auto_sun = bpy.data.lights.new('AutoSun', 'SUN')
light_auto_sun.energy = 3.0
light_auto_sun.angle = 0.0523599
ob_auto_sun = bpy.data.objects.new('AutoSun', light_auto_sun)
scene.collection.objects.link(ob_auto_sun)
ob_auto_sun.rotation_euler = (0.872665, 0.174533, 0.523599)
bpy.context.view_layer.update()
